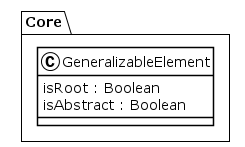

The diagram above was rendered by PlantUML. Its source (embedded in the PNG):
@startuml
!theme plain
package Core {
class GeneralizableElement {
	 isRoot : Boolean
	 isAbstract : Boolean
}
}
@enduml